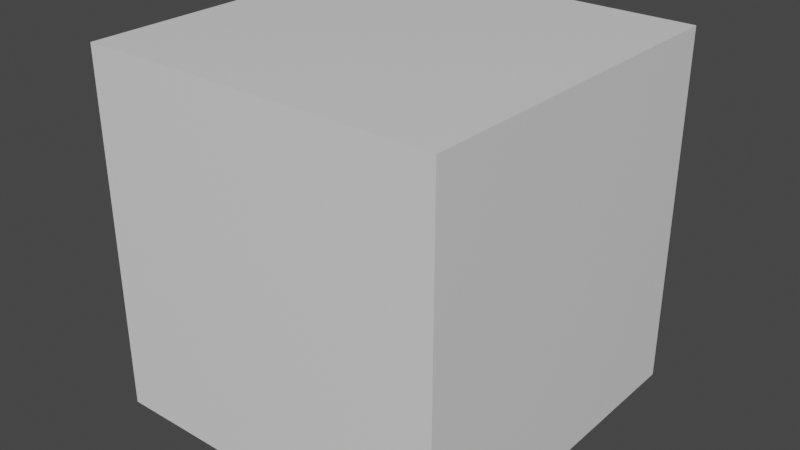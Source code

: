 # Source: Obstacle2.blend  (saved by Blender 2.90.8; exported with 4.5.12 LTS)
import bpy
from mathutils import Matrix  # noqa: F401  (used for matrix-valued properties, if any)

bpy.ops.wm.read_factory_settings(use_empty=True)
scene = bpy.context.scene
scene.name = 'Scene'

# ---- collections
col_collection = bpy.data.collections.new('Collection'); scene.collection.children.link(col_collection)

# ---- materials (node trees are filled in below, after node groups)
mat_material = bpy.data.materials.new('Material')
mat_material.alpha_threshold = 0.0
mat_material.use_transparent_shadow = False
mat_material.line_color = (0.0, 0.0, 0.0, 1.0)

# ---- material node trees
mat_material.use_nodes = True; mat_material.node_tree.nodes.clear()
_N = mat_material.node_tree.nodes; _L = mat_material.node_tree.links
n0 = _N.new('ShaderNodeOutputMaterial'); n0.name = 'Material Output'; n0.location = (300, 300)
n1 = _N.new('ShaderNodeBsdfPrincipled'); n1.name = 'Principled BSDF'; n1.location = (10, 300)
n1.distribution = 'GGX'
n1.subsurface_method = 'BURLEY'
n1.inputs[2].default_value = 0.4
n1.inputs[3].default_value = 1.45
n1.inputs[27].default_value = (0.0, 0.0, 0.0, 1.0)
n1.inputs[28].default_value = 1.0
_L.new(n1.outputs[0], n0.inputs[0])
n0.is_active_output = True

# ---- world
world_world = bpy.data.worlds.new('World'); scene.world = world_world
world_world.use_nodes = True; world_world.node_tree.nodes.clear()
_N = world_world.node_tree.nodes; _L = world_world.node_tree.links
n0 = _N.new('ShaderNodeOutputWorld'); n0.name = 'World Output'; n0.location = (300, 300)
n1 = _N.new('ShaderNodeBackground'); n1.name = 'Background'; n1.location = (10, 300)
n1.inputs[0].default_value = (0.05088, 0.05088, 0.05088, 1.0)
_L.new(n1.outputs[0], n0.inputs[0])
n0.is_active_output = True
world_world.color = (0.05088, 0.05088, 0.05088)
world_world.use_sun_shadow = False
world_world.sun_shadow_jitter_overblur = 0.0

# ---- meshes
me_cube = bpy.data.meshes.new('Cube')
me_cube.from_pydata([(0.4, 0.4, 0.5), (0.5, 0.5, -0.5), (0.4, -0.4, 0.5), (0.5, -0.5, -0.5), (-0.4, 0.4, 0.5), (-0.5, 0.5, -0.5), (-0.4, -0.4, 0.5), (-0.5, -0.5, -0.5), (0.5, 0.5, 0.4), (0.5, 0.5, 0.3), (0.5, 0.5, 0.2), (0.5, 0.5, 0.1), (0.5, 0.5, 0.0), (0.5, 0.5, -0.1), (0.5, 0.5, -0.2), (0.5, 0.5, -0.3), (0.5, 0.5, -0.4), (-0.5, -0.5, -0.4), (-0.5, -0.5, -0.3), (-0.5, -0.5, -0.2), (-0.5, -0.5, -0.1), (-0.5, -0.5, 0.0), (-0.5, -0.5, 0.1), (-0.5, -0.5, 0.2), (-0.5, -0.5, 0.3), (-0.5, -0.5, 0.4), (0.5, -0.5, 0.4), (0.5, -0.5, 0.3), (0.5, -0.5, 0.2), (0.5, -0.5, 0.1), (0.5, -0.5, 0.0), (0.5, -0.5, -0.1), (0.5, -0.5, -0.2), (0.5, -0.5, -0.3), (0.5, -0.5, -0.4), (-0.5, 0.5, 0.4), (-0.5, 0.5, 0.3), (-0.5, 0.5, 0.2), (-0.5, 0.5, 0.1), (-0.5, 0.5, 0.0), (-0.5, 0.5, -0.1), (-0.5, 0.5, -0.2), (-0.5, 0.5, -0.3), (-0.5, 0.5, -0.4), (0.5, 0.5, -0.4333), (0.5, 0.5, -0.4667), (-0.5, -0.5, 0.4333), (-0.5, -0.5, 0.4667), (0.5, -0.5, -0.4333), (0.5, -0.5, -0.4667), (-0.5, 0.5, -0.4333), (-0.5, 0.5, -0.4667), (0.5, 0.5, 0.4667), (0.5, 0.5, 0.4333), (0.5, 0.5, 0.3667), (0.5, 0.5, 0.3333), (0.5, 0.5, 0.2667), (0.5, 0.5, 0.2333), (0.5, 0.5, 0.1667), (0.5, 0.5, 0.1333), (0.5, 0.5, 0.06667), (0.5, 0.5, 0.03333), (0.5, 0.5, -0.03333), (0.5, 0.5, -0.06667), (0.5, 0.5, -0.1333), (0.5, 0.5, -0.1667), (0.5, 0.5, -0.2333), (0.5, 0.5, -0.2667), (0.5, 0.5, -0.3333), (0.5, 0.5, -0.3667), (-0.5, -0.5, -0.4667), (-0.5, -0.5, -0.4333), (-0.5, -0.5, -0.3667), (-0.5, -0.5, -0.3333), (-0.5, -0.5, -0.2667), (-0.5, -0.5, -0.2333), (-0.5, -0.5, -0.1667), (-0.5, -0.5, -0.1333), (-0.5, -0.5, -0.06667), (-0.5, -0.5, -0.03333), (-0.5, -0.5, 0.03333), (-0.5, -0.5, 0.06667), (-0.5, -0.5, 0.1333), (-0.5, -0.5, 0.1667), (-0.5, -0.5, 0.2333), (-0.5, -0.5, 0.2667), (-0.5, -0.5, 0.3333), (-0.5, -0.5, 0.3667), (0.5, -0.5, 0.4667), (0.5, -0.5, 0.4333), (0.5, -0.5, 0.3667), (0.5, -0.5, 0.3333), (0.5, -0.5, 0.2667), (0.5, -0.5, 0.2333), (0.5, -0.5, 0.1667), (0.5, -0.5, 0.1333), (0.5, -0.5, 0.06667), (0.5, -0.5, 0.03333), (0.5, -0.5, -0.03333), (0.5, -0.5, -0.06667), (0.5, -0.5, -0.1333), (0.5, -0.5, -0.1667), (0.5, -0.5, -0.2333), (0.5, -0.5, -0.2667), (0.5, -0.5, -0.3333), (0.5, -0.5, -0.3667), (-0.5, 0.5, 0.4667), (-0.5, 0.5, 0.4333), (-0.5, 0.5, 0.3667), (-0.5, 0.5, 0.3333), (-0.5, 0.5, 0.2667), (-0.5, 0.5, 0.2333), (-0.5, 0.5, 0.1667), (-0.5, 0.5, 0.1333), (-0.5, 0.5, 0.06667), (-0.5, 0.5, 0.03333), (-0.5, 0.5, -0.03333), (-0.5, 0.5, -0.06667), (-0.5, 0.5, -0.1333), (-0.5, 0.5, -0.1667), (-0.5, 0.5, -0.2333), (-0.5, 0.5, -0.2667), (-0.5, 0.5, -0.3333), (-0.5, 0.5, -0.3667), (0.5, -0.5, 0.5), (-0.5, -0.5, 0.5), (0.5, 0.5, 0.5), (-0.5, 0.5, 0.5)], [], [(0, 4, 6, 2), (88, 124, 125, 47), (47, 125, 127, 106), (5, 1, 3, 7), (52, 126, 124, 88), (106, 127, 126, 52), (50, 43, 16, 44), (122, 42, 15, 68), (120, 41, 14, 66), (118, 40, 13, 64), (116, 39, 12, 62), (114, 38, 11, 60), (112, 37, 10, 58), (110, 36, 9, 56), (108, 35, 8, 54), (44, 16, 34, 48), (68, 15, 33, 104), (66, 14, 32, 102), (64, 13, 31, 100), (62, 12, 30, 98), (60, 11, 29, 96), (58, 10, 28, 94), (56, 9, 27, 92), (54, 8, 26, 90), (71, 17, 43, 50), (73, 18, 42, 122), (75, 19, 41, 120), (77, 20, 40, 118), (79, 21, 39, 116), (81, 22, 38, 114), (83, 23, 37, 112), (85, 24, 36, 110), (87, 25, 35, 108), (48, 34, 17, 71), (104, 33, 18, 73), (102, 32, 19, 75), (100, 31, 20, 77), (98, 30, 21, 79), (96, 29, 22, 81), (94, 28, 23, 83), (92, 27, 24, 85), (90, 26, 25, 87), (27, 91, 86, 24), (91, 90, 87, 86), (28, 93, 84, 23), (93, 92, 85, 84), (29, 95, 82, 22), (95, 94, 83, 82), (30, 97, 80, 21), (97, 96, 81, 80), (31, 99, 78, 20), (99, 98, 79, 78), (32, 101, 76, 19), (101, 100, 77, 76), (33, 103, 74, 18), (103, 102, 75, 74), (34, 105, 72, 17), (105, 104, 73, 72), (3, 49, 70, 7), (49, 48, 71, 70), (24, 86, 109, 36), (86, 87, 108, 109), (23, 84, 111, 37), (84, 85, 110, 111), (22, 82, 113, 38), (82, 83, 112, 113), (21, 80, 115, 39), (80, 81, 114, 115), (20, 78, 117, 40), (78, 79, 116, 117), (19, 76, 119, 41), (76, 77, 118, 119), (18, 74, 121, 42), (74, 75, 120, 121), (17, 72, 123, 43), (72, 73, 122, 123), (7, 70, 51, 5), (70, 71, 50, 51), (9, 55, 91, 27), (55, 54, 90, 91), (10, 57, 93, 28), (57, 56, 92, 93), (11, 59, 95, 29), (59, 58, 94, 95), (12, 61, 97, 30), (61, 60, 96, 97), (13, 63, 99, 31), (63, 62, 98, 99), (14, 65, 101, 32), (65, 64, 100, 101), (15, 67, 103, 33), (67, 66, 102, 103), (16, 69, 105, 34), (69, 68, 104, 105), (1, 45, 49, 3), (45, 44, 48, 49), (36, 109, 55, 9), (109, 108, 54, 55), (37, 111, 57, 10), (111, 110, 56, 57), (38, 113, 59, 11), (113, 112, 58, 59), (39, 115, 61, 12), (115, 114, 60, 61), (40, 117, 63, 13), (117, 116, 62, 63), (41, 119, 65, 14), (119, 118, 64, 65), (42, 121, 67, 15), (121, 120, 66, 67), (43, 123, 69, 16), (123, 122, 68, 69), (5, 51, 45, 1), (51, 50, 44, 45), (35, 107, 53, 8), (107, 106, 52, 53), (8, 53, 89, 26), (53, 52, 88, 89), (25, 46, 107, 35), (46, 47, 106, 107), (26, 89, 46, 25), (89, 88, 47, 46), (2, 6, 125, 124), (0, 2, 124, 126), (6, 4, 127, 125), (4, 0, 126, 127)])
_uv = me_cube.uv_layers.new(name='UVMap')
_uv.uv.foreach_set('vector', [0.9, 0.9, 0.1, 0.9, 0.1, 0.1, 0.9, 0.1, 1.0, 0.9667, 1.0, 1.0, 0.0, 1.0, 0.0, 0.9667, 0.0, 0.9667, 0.0, 1.0, 1.0, 1.0, 1.0, 0.9667, 0.0, 1.0, 1.0, 1.0, 1.0, 0.0, 0.0, 0.0, 1.0, 0.9667, 1.0, 1.0, 0.0, 1.0, 0.0, 0.9667, 0.0, 0.9667, 0.0, 1.0, 1.0, 1.0, 1.0, 0.9667, 0.0, 0.06667, 0.0, 0.1, 1.0, 0.1, 1.0, 0.06667, 0.0, 0.1667, 0.0, 0.2, 1.0, 0.2, 1.0, 0.1667, 0.0, 0.2667, 0.0, 0.3, 1.0, 0.3, 1.0, 0.2667, 0.0, 0.3667, 0.0, 0.4, 1.0, 0.4, 1.0, 0.3667, 0.0, 0.4667, 0.0, 0.5, 1.0, 0.5, 1.0, 0.4667, 0.0, 0.5667, 0.0, 0.6, 1.0, 0.6, 1.0, 0.5667, 0.0, 0.6667, 0.0, 0.7, 1.0, 0.7, 1.0, 0.6667, 0.0, 0.7667, 0.0, 0.8, 1.0, 0.8, 1.0, 0.7667, 0.0, 0.8667, 0.0, 0.9, 1.0, 0.9, 1.0, 0.8667, 1.0, 0.06667, 1.0, 0.1, 0.0, 0.1, 0.0, 0.06667, 1.0, 0.1667, 1.0, 0.2, 0.0, 0.2, 0.0, 0.1667, 1.0, 0.2667, 1.0, 0.3, 0.0, 0.3, 0.0, 0.2667, 1.0, 0.3667, 1.0, 0.4, 0.0, 0.4, 0.0, 0.3667, 1.0, 0.4667, 1.0, 0.5, 0.0, 0.5, 0.0, 0.4667, 1.0, 0.5667, 1.0, 0.6, 0.0, 0.6, 0.0, 0.5667, 1.0, 0.6667, 1.0, 0.7, 0.0, 0.7, 0.0, 0.6667, 1.0, 0.7667, 1.0, 0.8, 0.0, 0.8, 0.0, 0.7667, 1.0, 0.8667, 1.0, 0.9, 0.0, 0.9, 0.0, 0.8667, 0.0, 0.06667, 0.0, 0.1, 1.0, 0.1, 1.0, 0.06667, 0.0, 0.1667, 0.0, 0.2, 1.0, 0.2, 1.0, 0.1667, 0.0, 0.2667, 0.0, 0.3, 1.0, 0.3, 1.0, 0.2667, 0.0, 0.3667, 0.0, 0.4, 1.0, 0.4, 1.0, 0.3667, 0.0, 0.4667, 0.0, 0.5, 1.0, 0.5, 1.0, 0.4667, 0.0, 0.5667, 0.0, 0.6, 1.0, 0.6, 1.0, 0.5667, 0.0, 0.6667, 0.0, 0.7, 1.0, 0.7, 1.0, 0.6667, 0.0, 0.7667, 0.0, 0.8, 1.0, 0.8, 1.0, 0.7667, 0.0, 0.8667, 0.0, 0.9, 1.0, 0.9, 1.0, 0.8667, 1.0, 0.06667, 1.0, 0.1, 0.0, 0.1, 0.0, 0.06667, 1.0, 0.1667, 1.0, 0.2, 0.0, 0.2, 0.0, 0.1667, 1.0, 0.2667, 1.0, 0.3, 0.0, 0.3, 0.0, 0.2667, 1.0, 0.3667, 1.0, 0.4, 0.0, 0.4, 0.0, 0.3667, 1.0, 0.4667, 1.0, 0.5, 0.0, 0.5, 0.0, 0.4667, 1.0, 0.5667, 1.0, 0.6, 0.0, 0.6, 0.0, 0.5667, 1.0, 0.6667, 1.0, 0.7, 0.0, 0.7, 0.0, 0.6667, 1.0, 0.7667, 1.0, 0.8, 0.0, 0.8, 0.0, 0.7667, 1.0, 0.8667, 1.0, 0.9, 0.0, 0.9, 0.0, 0.8667, 1.0, 0.8, 1.0, 0.8333, 0.0, 0.8333, 0.0, 0.8, 1.0, 0.8333, 1.0, 0.8667, 0.0, 0.8667, 0.0, 0.8333, 1.0, 0.7, 1.0, 0.7333, 0.0, 0.7333, 0.0, 0.7, 1.0, 0.7333, 1.0, 0.7667, 0.0, 0.7667, 0.0, 0.7333, 1.0, 0.6, 1.0, 0.6333, 0.0, 0.6333, 0.0, 0.6, 1.0, 0.6333, 1.0, 0.6667, 0.0, 0.6667, 0.0, 0.6333, 1.0, 0.5, 1.0, 0.5333, 0.0, 0.5333, 0.0, 0.5, 1.0, 0.5333, 1.0, 0.5667, 0.0, 0.5667, 0.0, 0.5333, 1.0, 0.4, 1.0, 0.4333, 0.0, 0.4333, 0.0, 0.4, 1.0, 0.4333, 1.0, 0.4667, 0.0, 0.4667, 0.0, 0.4333, 1.0, 0.3, 1.0, 0.3333, 0.0, 0.3333, 0.0, 0.3, 1.0, 0.3333, 1.0, 0.3667, 0.0, 0.3667, 0.0, 0.3333, 1.0, 0.2, 1.0, 0.2333, 0.0, 0.2333, 0.0, 0.2, 1.0, 0.2333, 1.0, 0.2667, 0.0, 0.2667, 0.0, 0.2333, 1.0, 0.1, 1.0, 0.1333, 0.0, 0.1333, 0.0, 0.1, 1.0, 0.1333, 1.0, 0.1667, 0.0, 0.1667, 0.0, 0.1333, 1.0, 0.0, 1.0, 0.03333, 0.0, 0.03333, 0.0, 0.0, 1.0, 0.03333, 1.0, 0.06667, 0.0, 0.06667, 0.0, 0.03333, 0.0, 0.8, 0.0, 0.8333, 1.0, 0.8333, 1.0, 0.8, 0.0, 0.8333, 0.0, 0.8667, 1.0, 0.8667, 1.0, 0.8333, 0.0, 0.7, 0.0, 0.7333, 1.0, 0.7333, 1.0, 0.7, 0.0, 0.7333, 0.0, 0.7667, 1.0, 0.7667, 1.0, 0.7333, 0.0, 0.6, 0.0, 0.6333, 1.0, 0.6333, 1.0, 0.6, 0.0, 0.6333, 0.0, 0.6667, 1.0, 0.6667, 1.0, 0.6333, 0.0, 0.5, 0.0, 0.5333, 1.0, 0.5333, 1.0, 0.5, 0.0, 0.5333, 0.0, 0.5667, 1.0, 0.5667, 1.0, 0.5333, 0.0, 0.4, 0.0, 0.4333, 1.0, 0.4333, 1.0, 0.4, 0.0, 0.4333, 0.0, 0.4667, 1.0, 0.4667, 1.0, 0.4333, 0.0, 0.3, 0.0, 0.3333, 1.0, 0.3333, 1.0, 0.3, 0.0, 0.3333, 0.0, 0.3667, 1.0, 0.3667, 1.0, 0.3333, 0.0, 0.2, 0.0, 0.2333, 1.0, 0.2333, 1.0, 0.2, 0.0, 0.2333, 0.0, 0.2667, 1.0, 0.2667, 1.0, 0.2333, 0.0, 0.1, 0.0, 0.1333, 1.0, 0.1333, 1.0, 0.1, 0.0, 0.1333, 0.0, 0.1667, 1.0, 0.1667, 1.0, 0.1333, 0.0, 0.0, 0.0, 0.03333, 1.0, 0.03333, 1.0, 0.0, 0.0, 0.03333, 0.0, 0.06667, 1.0, 0.06667, 1.0, 0.03333, 1.0, 0.8, 1.0, 0.8333, 0.0, 0.8333, 0.0, 0.8, 1.0, 0.8333, 1.0, 0.8667, 0.0, 0.8667, 0.0, 0.8333, 1.0, 0.7, 1.0, 0.7333, 0.0, 0.7333, 0.0, 0.7, 1.0, 0.7333, 1.0, 0.7667, 0.0, 0.7667, 0.0, 0.7333, 1.0, 0.6, 1.0, 0.6333, 0.0, 0.6333, 0.0, 0.6, 1.0, 0.6333, 1.0, 0.6667, 0.0, 0.6667, 0.0, 0.6333, 1.0, 0.5, 1.0, 0.5333, 0.0, 0.5333, 0.0, 0.5, 1.0, 0.5333, 1.0, 0.5667, 0.0, 0.5667, 0.0, 0.5333, 1.0, 0.4, 1.0, 0.4333, 0.0, 0.4333, 0.0, 0.4, 1.0, 0.4333, 1.0, 0.4667, 0.0, 0.4667, 0.0, 0.4333, 1.0, 0.3, 1.0, 0.3333, 0.0, 0.3333, 0.0, 0.3, 1.0, 0.3333, 1.0, 0.3667, 0.0, 0.3667, 0.0, 0.3333, 1.0, 0.2, 1.0, 0.2333, 0.0, 0.2333, 0.0, 0.2, 1.0, 0.2333, 1.0, 0.2667, 0.0, 0.2667, 0.0, 0.2333, 1.0, 0.1, 1.0, 0.1333, 0.0, 0.1333, 0.0, 0.1, 1.0, 0.1333, 1.0, 0.1667, 0.0, 0.1667, 0.0, 0.1333, 1.0, 0.0, 1.0, 0.03333, 0.0, 0.03333, 0.0, 0.0, 1.0, 0.03333, 1.0, 0.06667, 0.0, 0.06667, 0.0, 0.03333, 0.0, 0.8, 0.0, 0.8333, 1.0, 0.8333, 1.0, 0.8, 0.0, 0.8333, 0.0, 0.8667, 1.0, 0.8667, 1.0, 0.8333, 0.0, 0.7, 0.0, 0.7333, 1.0, 0.7333, 1.0, 0.7, 0.0, 0.7333, 0.0, 0.7667, 1.0, 0.7667, 1.0, 0.7333, 0.0, 0.6, 0.0, 0.6333, 1.0, 0.6333, 1.0, 0.6, 0.0, 0.6333, 0.0, 0.6667, 1.0, 0.6667, 1.0, 0.6333, 0.0, 0.5, 0.0, 0.5333, 1.0, 0.5333, 1.0, 0.5, 0.0, 0.5333, 0.0, 0.5667, 1.0, 0.5667, 1.0, 0.5333, 0.0, 0.4, 0.0, 0.4333, 1.0, 0.4333, 1.0, 0.4, 0.0, 0.4333, 0.0, 0.4667, 1.0, 0.4667, 1.0, 0.4333, 0.0, 0.3, 0.0, 0.3333, 1.0, 0.3333, 1.0, 0.3, 0.0, 0.3333, 0.0, 0.3667, 1.0, 0.3667, 1.0, 0.3333, 0.0, 0.2, 0.0, 0.2333, 1.0, 0.2333, 1.0, 0.2, 0.0, 0.2333, 0.0, 0.2667, 1.0, 0.2667, 1.0, 0.2333, 0.0, 0.1, 0.0, 0.1333, 1.0, 0.1333, 1.0, 0.1, 0.0, 0.1333, 0.0, 0.1667, 1.0, 0.1667, 1.0, 0.1333, 0.0, 0.0, 0.0, 0.03333, 1.0, 0.03333, 1.0, 0.0, 0.0, 0.03333, 0.0, 0.06667, 1.0, 0.06667, 1.0, 0.03333, 0.0, 0.9, 0.0, 0.9333, 1.0, 0.9333, 1.0, 0.9, 0.0, 0.9333, 0.0, 0.9667, 1.0, 0.9667, 1.0, 0.9333, 1.0, 0.9, 1.0, 0.9333, 0.0, 0.9333, 0.0, 0.9, 1.0, 0.9333, 1.0, 0.9667, 0.0, 0.9667, 0.0, 0.9333, 0.0, 0.9, 0.0, 0.9333, 1.0, 0.9333, 1.0, 0.9, 0.0, 0.9333, 0.0, 0.9667, 1.0, 0.9667, 1.0, 0.9333, 1.0, 0.9, 1.0, 0.9333, 0.0, 0.9333, 0.0, 0.9, 1.0, 0.9333, 1.0, 0.9667, 0.0, 0.9667, 0.0, 0.9333, 0.9, 0.1, 0.1, 0.1, 0.0, 0.0, 1.0, 0.0, 0.9, 0.9, 0.9, 0.1, 1.0, 0.0, 1.0, 1.0, 0.1, 0.1, 0.1, 0.9, 0.0, 1.0, 0.0, 0.0, 0.1, 0.9, 0.9, 0.9, 1.0, 1.0, 0.0, 1.0])
me_cube.materials.append(mat_material)
me_cube.use_remesh_preserve_volume = False
me_cube.use_remesh_preserve_attributes = False
me_cube.use_mirror_vertex_groups = False
me_cube.update()
arm_armature = bpy.data.armatures.new('Armature')  # bones are not reproduced

# ---- objects
ob_cube = bpy.data.objects.new('Cube', me_cube)
ob_armature = bpy.data.objects.new('Armature', arm_armature)

# ---- transforms, parenting, visibility, modifiers, constraints
ob_cube.parent = ob_armature
ob_cube.matrix_parent_inverse = Matrix(((1.0, -0.0, 0.0, -0.0), (-0.0, 1.0, -0.0, 0.0), (0.0, -0.0, 1.0, 0.45), (-0.0, 0.0, -0.0, 1.0)))
ob_cube.location = (0.0, 0.0, 0.0)
ob_cube.lock_rotations_4d = False
ob_cube.empty_display_type = 'ARROWS'
ob_cube.lineart.crease_threshold = 0.0
_vg = ob_cube.vertex_groups.new(name='Bone')
for _i, _w in zip([1, 3, 5, 7, 10, 11, 12, 13, 14, 15, 16, 17, 18, 19, 20, 21, 22, 23, 28, 29, 30, 31, 32, 33, 34, 37, 38, 39, 40, 41, 42, 43, 44, 45, 48, 49, 50, 51, 56, 57, 58, 59, 60, 61, 62, 63, 64, 65, 66, 67, 68, 69, 70, 71, 72, 73, 74, 75, 76, 77, 78, 79, 80, 81, 82, 83, 84, 85, 92, 93, 94, 95, 96, 97, 98, 99, 100, 101, 102, 103, 104, 105, 110, 111, 112, 113, 114, 115, 116, 117, 118, 119, 120, 121, 122, 123], [0.1327, 0.1368, 0.1368, 0.1327, 0.0124, 0.03088, 0.05291, 0.06961, 0.09186, 0.1214, 0.1607, 0.1607, 0.1214, 0.09186, 0.06961, 0.05291, 0.03088, 0.0124, 0.01279, 0.03168, 0.05356, 0.07059, 0.09329, 0.1235, 0.1636, 0.01279, 0.03168, 0.05356, 0.07059, 0.09329, 0.1235, 0.1636, 0.1514, 0.142, 0.1547, 0.1458, 0.1547, 0.1458, 0.004134, 0.008268, 0.01856, 0.02472, 0.03823, 0.04557, 0.05848, 0.06404, 0.07702, 0.08444, 0.1017, 0.1116, 0.1345, 0.1476, 0.142, 0.1514, 0.1476, 0.1345, 0.1116, 0.1017, 0.08444, 0.07702, 0.06404, 0.05848, 0.04557, 0.03823, 0.02472, 0.01856, 0.008268, 0.004134, 0.004262, 0.008525, 0.01908, 0.02538, 0.03897, 0.04627, 0.05924, 0.06491, 0.07815, 0.08572, 0.1034, 0.1134, 0.1369, 0.1502, 0.004262, 0.008525, 0.01908, 0.02538, 0.03897, 0.04627, 0.05924, 0.06491, 0.07815, 0.08572, 0.1034, 0.1134, 0.1369, 0.1502]): _vg.add([_i], _w, 'REPLACE')
_vg = ob_cube.vertex_groups.new(name='Bone.001')
for _i, _w in zip([0, 1, 2, 3, 4, 5, 6, 7, 8, 9, 10, 11, 12, 13, 14, 15, 16, 17, 18, 19, 20, 21, 22, 23, 24, 25, 26, 27, 28, 29, 30, 31, 32, 33, 34, 35, 36, 37, 38, 39, 40, 41, 42, 43, 44, 45, 46, 47, 48, 49, 50, 51, 52, 53, 54, 55, 56, 57, 58, 59, 60, 61, 62, 63, 64, 65, 66, 67, 68, 69, 70, 71, 72, 73, 74, 75, 76, 77, 78, 79, 80, 81, 82, 83, 84, 85, 86, 87, 88, 89, 90, 91, 92, 93, 94, 95, 96, 97, 98, 99, 100, 101, 102, 103, 104, 105, 106, 107, 108, 109, 110, 111, 112, 113, 114, 115, 116, 117, 118, 119, 120, 121, 122, 123, 124, 125, 126, 127], [0.0554, 0.562, 0.05395, 0.5482, 0.05395, 0.5482, 0.0554, 0.562, 0.06669, 0.08303, 0.106, 0.1376, 0.1802, 0.2373, 0.3135, 0.4149, 0.4695, 0.4695, 0.4149, 0.3135, 0.2373, 0.1802, 0.1376, 0.106, 0.08303, 0.06669, 0.06489, 0.08132, 0.1042, 0.1354, 0.1775, 0.2336, 0.3085, 0.4079, 0.4597, 0.06489, 0.08132, 0.1042, 0.1354, 0.1775, 0.2336, 0.3085, 0.4079, 0.4597, 0.5003, 0.5311, 0.06304, 0.05938, 0.4892, 0.5187, 0.4892, 0.5187, 0.05938, 0.06304, 0.07214, 0.07758, 0.0907, 0.09837, 0.1166, 0.1271, 0.1518, 0.166, 0.1992, 0.2183, 0.2627, 0.2881, 0.3473, 0.3811, 0.4331, 0.4513, 0.5311, 0.5003, 0.4513, 0.4331, 0.3811, 0.3473, 0.2881, 0.2627, 0.2183, 0.1992, 0.166, 0.1518, 0.1271, 0.1166, 0.09837, 0.0907, 0.07758, 0.07214, 0.05738, 0.06113, 0.07037, 0.07584, 0.08896, 0.09659, 0.1146, 0.125, 0.1495, 0.1635, 0.1962, 0.2149, 0.2586, 0.2835, 0.3416, 0.3747, 0.4252, 0.4425, 0.05738, 0.06113, 0.07037, 0.07584, 0.08896, 0.09659, 0.1146, 0.125, 0.1495, 0.1635, 0.1962, 0.2149, 0.2586, 0.2835, 0.3416, 0.3747, 0.4252, 0.4425, 0.05362, 0.05573, 0.05573, 0.05362]): _vg.add([_i], _w, 'REPLACE')
_vg = ob_cube.vertex_groups.new(name='Bone.002')
for _i, _w in zip([0, 1, 2, 3, 4, 5, 6, 7, 8, 9, 10, 11, 12, 13, 14, 15, 16, 17, 18, 19, 20, 21, 22, 23, 24, 25, 26, 27, 28, 29, 30, 31, 32, 33, 34, 35, 36, 37, 38, 39, 40, 41, 42, 43, 44, 45, 46, 47, 48, 49, 50, 51, 52, 53, 54, 55, 56, 57, 58, 59, 60, 61, 62, 63, 64, 65, 66, 67, 68, 69, 70, 71, 72, 73, 74, 75, 76, 77, 78, 79, 80, 81, 82, 83, 84, 85, 86, 87, 88, 89, 90, 91, 92, 93, 94, 95, 96, 97, 98, 99, 100, 101, 102, 103, 104, 105, 106, 107, 108, 109, 110, 111, 112, 113, 114, 115, 116, 117, 118, 119, 120, 121, 122, 123, 124, 125, 126, 127], [0.002514, 0.07576, 0.00152, 0.0781, 0.00152, 0.0781, 0.002514, 0.07576, 0.01306, 0.02844, 0.05005, 0.0649, 0.08494, 0.1118, 0.1476, 0.1151, 0.09175, 0.09175, 0.1151, 0.1476, 0.1118, 0.08494, 0.0649, 0.05005, 0.02844, 0.01306, 0.01213, 0.02793, 0.04996, 0.065, 0.08522, 0.1123, 0.1483, 0.1162, 0.09339, 0.01213, 0.02793, 0.04996, 0.065, 0.08522, 0.1123, 0.1483, 0.1162, 0.09339, 0.08642, 0.08109, 0.009619, 0.006181, 0.0883, 0.0832, 0.0883, 0.0832, 0.006181, 0.009619, 0.01818, 0.02331, 0.03564, 0.04285, 0.055, 0.05995, 0.07158, 0.07826, 0.09389, 0.1028, 0.1237, 0.1356, 0.1367, 0.1259, 0.1073, 0.09952, 0.08109, 0.08642, 0.09952, 0.1073, 0.1259, 0.1367, 0.1356, 0.1237, 0.1028, 0.09389, 0.07826, 0.07158, 0.05995, 0.055, 0.04285, 0.03564, 0.02331, 0.01818, 0.004905, 0.008519, 0.0174, 0.02267, 0.03528, 0.04262, 0.05498, 0.05999, 0.07174, 0.07848, 0.09424, 0.1033, 0.1243, 0.1363, 0.1376, 0.1269, 0.1086, 0.101, 0.004905, 0.008519, 0.0174, 0.02267, 0.03528, 0.04262, 0.05498, 0.05999, 0.07174, 0.07848, 0.09424, 0.1033, 0.1243, 0.1363, 0.1376, 0.1269, 0.1086, 0.101, 0.001291, 0.002743, 0.002743, 0.001291]): _vg.add([_i], _w, 'REPLACE')
_vg = ob_cube.vertex_groups.new(name='Bone.003')
for _i, _w in zip([0, 1, 2, 3, 4, 5, 6, 7, 8, 9, 10, 11, 12, 13, 14, 15, 16, 17, 18, 19, 20, 21, 22, 23, 24, 25, 26, 27, 28, 29, 30, 31, 32, 33, 34, 35, 36, 37, 38, 39, 40, 41, 42, 43, 44, 45, 46, 47, 48, 49, 50, 51, 52, 53, 54, 55, 56, 57, 58, 59, 60, 61, 62, 63, 64, 65, 66, 67, 68, 69, 70, 71, 72, 73, 74, 75, 76, 77, 78, 79, 80, 81, 82, 83, 84, 85, 86, 87, 88, 89, 90, 91, 92, 93, 94, 95, 96, 97, 98, 99, 100, 101, 102, 103, 104, 105, 106, 107, 108, 109, 110, 111, 112, 113, 114, 115, 116, 117, 118, 119, 120, 121, 122, 123, 124, 125, 126, 127], [0.01822, 0.05737, 0.01687, 0.05913, 0.01687, 0.05913, 0.01822, 0.05737, 0.03194, 0.05097, 0.06505, 0.08436, 0.1104, 0.1453, 0.1118, 0.08714, 0.06949, 0.06949, 0.08714, 0.1118, 0.1453, 0.1104, 0.08436, 0.06505, 0.05097, 0.03194, 0.03062, 0.05056, 0.06484, 0.08432, 0.1105, 0.1456, 0.1123, 0.08797, 0.07071, 0.03062, 0.05056, 0.06484, 0.08432, 0.1105, 0.1456, 0.1123, 0.08797, 0.07071, 0.06545, 0.06141, 0.02747, 0.023, 0.06685, 0.06299, 0.06685, 0.06299, 0.023, 0.02747, 0.03828, 0.04462, 0.05566, 0.06036, 0.07149, 0.07792, 0.09304, 0.1017, 0.122, 0.1337, 0.1341, 0.1229, 0.1036, 0.09535, 0.08126, 0.07537, 0.06141, 0.06545, 0.07537, 0.08126, 0.09535, 0.1036, 0.1229, 0.1341, 0.1337, 0.122, 0.1017, 0.09304, 0.07792, 0.07149, 0.06036, 0.05566, 0.04462, 0.03828, 0.02125, 0.02594, 0.03727, 0.04391, 0.05532, 0.06008, 0.07134, 0.07783, 0.09306, 0.1018, 0.1222, 0.1339, 0.1345, 0.1234, 0.1042, 0.09608, 0.08222, 0.07646, 0.02125, 0.02594, 0.03727, 0.04391, 0.05532, 0.06008, 0.07134, 0.07783, 0.09306, 0.1018, 0.1222, 0.1339, 0.1345, 0.1234, 0.1042, 0.09608, 0.08222, 0.07646, 0.01656, 0.01853, 0.01853, 0.01656]): _vg.add([_i], _w, 'REPLACE')
_vg = ob_cube.vertex_groups.new(name='Bone.004')
for _i, _w in zip([0, 1, 2, 3, 4, 5, 6, 7, 8, 9, 10, 11, 12, 13, 14, 15, 16, 17, 18, 19, 20, 21, 22, 23, 24, 25, 26, 27, 28, 29, 30, 31, 32, 33, 34, 35, 36, 37, 38, 39, 40, 41, 42, 43, 44, 45, 46, 47, 48, 49, 50, 51, 52, 53, 54, 55, 56, 57, 58, 59, 60, 61, 62, 63, 64, 65, 66, 67, 68, 69, 70, 71, 72, 73, 74, 75, 76, 77, 78, 79, 80, 81, 82, 83, 84, 85, 86, 87, 88, 89, 90, 91, 92, 93, 94, 95, 96, 97, 98, 99, 100, 101, 102, 103, 104, 105, 106, 107, 108, 109, 110, 111, 112, 113, 114, 115, 116, 117, 118, 119, 120, 121, 122, 123, 124, 125, 126, 127], [0.03939, 0.03716, 0.03758, 0.0398, 0.03758, 0.0398, 0.03939, 0.03716, 0.05369, 0.0668, 0.08526, 0.1106, 0.1447, 0.1104, 0.0849, 0.0662, 0.05279, 0.05279, 0.0662, 0.0849, 0.1104, 0.1447, 0.1106, 0.08526, 0.0668, 0.05369, 0.05279, 0.0662, 0.0849, 0.1104, 0.1447, 0.1106, 0.08526, 0.0668, 0.05369, 0.05279, 0.0662, 0.0849, 0.1104, 0.1447, 0.1106, 0.08526, 0.0668, 0.05369, 0.04758, 0.04237, 0.04906, 0.04443, 0.04906, 0.04443, 0.04906, 0.04443, 0.04443, 0.04906, 0.05806, 0.06243, 0.07295, 0.07911, 0.0937, 0.1021, 0.122, 0.1333, 0.1333, 0.1218, 0.1019, 0.0934, 0.07867, 0.07243, 0.06173, 0.05726, 0.04237, 0.04758, 0.05726, 0.06173, 0.07243, 0.07867, 0.0934, 0.1019, 0.1218, 0.1333, 0.1333, 0.122, 0.1021, 0.0937, 0.07911, 0.07295, 0.06243, 0.05806, 0.04237, 0.04758, 0.05726, 0.06173, 0.07243, 0.07867, 0.0934, 0.1019, 0.1218, 0.1333, 0.1333, 0.122, 0.1021, 0.0937, 0.07911, 0.07295, 0.06243, 0.05806, 0.04237, 0.04758, 0.05726, 0.06173, 0.07243, 0.07867, 0.0934, 0.1019, 0.1218, 0.1333, 0.1333, 0.122, 0.1021, 0.0937, 0.07911, 0.07295, 0.06243, 0.05806, 0.03716, 0.0398, 0.0398, 0.03716]): _vg.add([_i], _w, 'REPLACE')
_vg = ob_cube.vertex_groups.new(name='Bone.005')
for _i, _w in zip([0, 1, 2, 3, 4, 5, 6, 7, 8, 9, 10, 11, 12, 13, 14, 15, 16, 17, 18, 19, 20, 21, 22, 23, 24, 25, 26, 27, 28, 29, 30, 31, 32, 33, 34, 35, 36, 37, 38, 39, 40, 41, 42, 43, 44, 45, 46, 47, 48, 49, 50, 51, 52, 53, 54, 55, 56, 57, 58, 59, 60, 61, 62, 63, 64, 65, 66, 67, 68, 69, 70, 71, 72, 73, 74, 75, 76, 77, 78, 79, 80, 81, 82, 83, 84, 85, 86, 87, 88, 89, 90, 91, 92, 93, 94, 95, 96, 97, 98, 99, 100, 101, 102, 103, 104, 105, 106, 107, 108, 109, 110, 111, 112, 113, 114, 115, 116, 117, 118, 119, 120, 121, 122, 123, 124, 125, 126, 127], [0.05886, 0.01656, 0.05765, 0.01853, 0.05765, 0.01853, 0.05886, 0.01656, 0.07071, 0.08797, 0.1123, 0.1456, 0.1105, 0.08432, 0.06484, 0.05056, 0.03062, 0.03062, 0.05056, 0.06484, 0.08432, 0.1105, 0.1456, 0.1123, 0.08797, 0.07071, 0.06949, 0.08714, 0.1118, 0.1453, 0.1104, 0.08436, 0.06505, 0.05097, 0.03194, 0.06949, 0.08714, 0.1118, 0.1453, 0.1104, 0.08436, 0.06505, 0.05097, 0.03194, 0.02594, 0.02125, 0.06685, 0.06299, 0.02747, 0.023, 0.02747, 0.023, 0.06299, 0.06685, 0.07646, 0.08222, 0.09608, 0.1042, 0.1234, 0.1345, 0.1339, 0.1222, 0.1018, 0.09306, 0.07783, 0.07134, 0.06008, 0.05532, 0.04391, 0.03727, 0.02125, 0.02594, 0.03727, 0.04391, 0.05532, 0.06008, 0.07134, 0.07783, 0.09306, 0.1018, 0.1222, 0.1339, 0.1345, 0.1234, 0.1042, 0.09608, 0.08222, 0.07646, 0.06141, 0.06545, 0.07537, 0.08126, 0.09535, 0.1036, 0.1229, 0.1341, 0.1337, 0.122, 0.1017, 0.09304, 0.07792, 0.07149, 0.06036, 0.05566, 0.04462, 0.03828, 0.06141, 0.06545, 0.07537, 0.08126, 0.09535, 0.1036, 0.1229, 0.1341, 0.1337, 0.122, 0.1017, 0.09304, 0.07792, 0.07149, 0.06036, 0.05566, 0.04462, 0.03828, 0.05737, 0.05913, 0.05913, 0.05737]): _vg.add([_i], _w, 'REPLACE')
_vg = ob_cube.vertex_groups.new(name='Bone.006')
for _i, _w in zip([0, 1, 2, 3, 4, 5, 6, 7, 8, 9, 10, 11, 12, 13, 14, 15, 16, 17, 18, 19, 20, 21, 22, 23, 24, 25, 26, 27, 28, 29, 30, 31, 32, 33, 34, 35, 36, 37, 38, 39, 40, 41, 42, 43, 44, 45, 46, 47, 48, 49, 50, 51, 52, 53, 54, 55, 56, 57, 58, 59, 60, 61, 62, 63, 64, 65, 66, 67, 68, 69, 70, 71, 72, 73, 74, 75, 76, 77, 78, 79, 80, 81, 82, 83, 84, 85, 86, 87, 88, 89, 90, 91, 92, 93, 94, 95, 96, 97, 98, 99, 100, 101, 102, 103, 104, 105, 106, 107, 108, 109, 110, 111, 112, 113, 114, 115, 116, 117, 118, 119, 120, 121, 122, 123, 124, 125, 126, 127], [0.07773, 0.001291, 0.07613, 0.002743, 0.07613, 0.002743, 0.07773, 0.001291, 0.09339, 0.1162, 0.1483, 0.1123, 0.08522, 0.065, 0.04996, 0.02793, 0.01213, 0.01213, 0.02793, 0.04996, 0.065, 0.08522, 0.1123, 0.1483, 0.1162, 0.09339, 0.09175, 0.1151, 0.1476, 0.1118, 0.08494, 0.0649, 0.05005, 0.02844, 0.01306, 0.09175, 0.1151, 0.1476, 0.1118, 0.08494, 0.0649, 0.05005, 0.02844, 0.01306, 0.008519, 0.004905, 0.0883, 0.0832, 0.009619, 0.006181, 0.009619, 0.006181, 0.0832, 0.0883, 0.101, 0.1086, 0.1269, 0.1376, 0.1363, 0.1243, 0.1033, 0.09424, 0.07848, 0.07174, 0.05999, 0.05498, 0.04262, 0.03528, 0.02267, 0.0174, 0.004905, 0.008519, 0.0174, 0.02267, 0.03528, 0.04262, 0.05498, 0.05999, 0.07174, 0.07848, 0.09424, 0.1033, 0.1243, 0.1363, 0.1376, 0.1269, 0.1086, 0.101, 0.08109, 0.08642, 0.09952, 0.1073, 0.1259, 0.1367, 0.1356, 0.1237, 0.1028, 0.09389, 0.07826, 0.07158, 0.05995, 0.055, 0.04285, 0.03564, 0.02331, 0.01818, 0.08109, 0.08642, 0.09952, 0.1073, 0.1259, 0.1367, 0.1356, 0.1237, 0.1028, 0.09389, 0.07826, 0.07158, 0.05995, 0.055, 0.04285, 0.03564, 0.02331, 0.01818, 0.07576, 0.0781, 0.0781, 0.07576]): _vg.add([_i], _w, 'REPLACE')
_vg = ob_cube.vertex_groups.new(name='Bone.007')
for _i, _w in zip([0, 1, 2, 3, 4, 5, 6, 7, 8, 9, 10, 11, 12, 13, 14, 15, 16, 17, 18, 19, 20, 21, 22, 23, 24, 25, 26, 27, 28, 29, 30, 31, 32, 33, 34, 35, 36, 37, 38, 39, 40, 41, 42, 43, 44, 45, 46, 47, 48, 49, 50, 51, 52, 53, 54, 55, 56, 57, 58, 59, 60, 61, 62, 63, 64, 65, 66, 67, 68, 69, 70, 71, 72, 73, 74, 75, 76, 77, 78, 79, 80, 81, 82, 83, 84, 85, 86, 87, 88, 89, 90, 91, 92, 93, 94, 95, 96, 97, 98, 99, 100, 101, 102, 103, 104, 105, 106, 107, 108, 109, 110, 111, 112, 113, 114, 115, 116, 117, 118, 119, 120, 121, 122, 123, 124, 125, 126, 127], [0.5504, 0.05362, 0.5598, 0.05573, 0.5598, 0.05573, 0.5504, 0.05362, 0.4597, 0.4079, 0.3085, 0.2336, 0.1775, 0.1354, 0.1042, 0.08132, 0.06489, 0.06489, 0.08132, 0.1042, 0.1354, 0.1775, 0.2336, 0.3085, 0.4079, 0.4597, 0.4695, 0.4149, 0.3135, 0.2373, 0.1802, 0.1376, 0.106, 0.08303, 0.06669, 0.4695, 0.4149, 0.3135, 0.2373, 0.1802, 0.1376, 0.106, 0.08303, 0.06669, 0.06113, 0.05738, 0.4892, 0.5187, 0.06304, 0.05938, 0.06304, 0.05938, 0.5187, 0.4892, 0.4425, 0.4252, 0.3747, 0.3416, 0.2835, 0.2586, 0.2149, 0.1962, 0.1635, 0.1495, 0.125, 0.1146, 0.09659, 0.08896, 0.07584, 0.07037, 0.05738, 0.06113, 0.07037, 0.07584, 0.08896, 0.09659, 0.1146, 0.125, 0.1495, 0.1635, 0.1962, 0.2149, 0.2586, 0.2835, 0.3416, 0.3747, 0.4252, 0.4425, 0.5311, 0.5003, 0.4513, 0.4331, 0.3811, 0.3473, 0.2881, 0.2627, 0.2183, 0.1992, 0.166, 0.1518, 0.1271, 0.1166, 0.09837, 0.0907, 0.07758, 0.07214, 0.5311, 0.5003, 0.4513, 0.4331, 0.3811, 0.3473, 0.2881, 0.2627, 0.2183, 0.1992, 0.166, 0.1518, 0.1271, 0.1166, 0.09837, 0.0907, 0.07758, 0.07214, 0.562, 0.5482, 0.5482, 0.562]): _vg.add([_i], _w, 'REPLACE')
_vg = ob_cube.vertex_groups.new(name='Bone.008')
for _i, _w in zip([0, 2, 4, 6, 8, 9, 10, 11, 12, 13, 14, 19, 20, 21, 22, 23, 24, 25, 26, 27, 28, 29, 30, 31, 32, 35, 36, 37, 38, 39, 40, 41, 46, 47, 52, 53, 54, 55, 56, 57, 58, 59, 60, 61, 62, 63, 64, 65, 66, 67, 74, 75, 76, 77, 78, 79, 80, 81, 82, 83, 84, 85, 86, 87, 88, 89, 90, 91, 92, 93, 94, 95, 96, 97, 98, 99, 100, 101, 102, 103, 106, 107, 108, 109, 110, 111, 112, 113, 114, 115, 116, 117, 118, 119, 120, 121, 124, 125, 126, 127], [0.1362, 0.1333, 0.1333, 0.1362, 0.1636, 0.1235, 0.09329, 0.07059, 0.05356, 0.03168, 0.01279, 0.01279, 0.03168, 0.05356, 0.07059, 0.09329, 0.1235, 0.1636, 0.1607, 0.1214, 0.09186, 0.06961, 0.05291, 0.03088, 0.0124, 0.1607, 0.1214, 0.09186, 0.06961, 0.05291, 0.03088, 0.0124, 0.1547, 0.1458, 0.1458, 0.1547, 0.1502, 0.1369, 0.1134, 0.1034, 0.08572, 0.07815, 0.06491, 0.05924, 0.04627, 0.03897, 0.02538, 0.01908, 0.008525, 0.004262, 0.004262, 0.008525, 0.01908, 0.02538, 0.03897, 0.04627, 0.05924, 0.06491, 0.07815, 0.08572, 0.1034, 0.1134, 0.1369, 0.1502, 0.142, 0.1514, 0.1476, 0.1345, 0.1116, 0.1017, 0.08444, 0.07702, 0.06404, 0.05848, 0.04557, 0.03823, 0.02472, 0.01856, 0.008268, 0.004134, 0.142, 0.1514, 0.1476, 0.1345, 0.1116, 0.1017, 0.08444, 0.07702, 0.06404, 0.05848, 0.04557, 0.03823, 0.02472, 0.01856, 0.008268, 0.004134, 0.1327, 0.1368, 0.1368, 0.1327]): _vg.add([_i], _w, 'REPLACE')
_m = ob_cube.modifiers.new('Armature', 'ARMATURE')
_m.object = ob_armature
ob_armature.location = (0.0, 0.0, -0.45)
ob_armature.lineart.crease_threshold = 0.0

# ---- collection membership
col_collection.objects.link(ob_cube)
col_collection.objects.link(ob_armature)

# ---- scene / render settings (as saved in the file)
scene.frame_start = 1; scene.frame_end = 300; scene.frame_set(208)
scene.render.engine = 'BLENDER_EEVEE_NEXT'
scene.render.fps = 60
scene.cycles.use_denoising = False
scene.cycles.samples = 128
scene.cycles.sampling_pattern = 'TABULATED_SOBOL'
scene.cycles.use_adaptive_sampling = False
scene.cycles.use_light_tree = False
scene.view_settings.view_transform = 'Filmic'
bpy.context.view_layer.update()

# ---- added for rendering (the .blend has no active camera and no usable light): camera, sun
cam_auto = bpy.data.cameras.new('AutoCamera')
cam_auto.lens = 50.0
cam_auto.sensor_width = 36.0
cam_auto.clip_end = 1000.0
ob_auto_camera = bpy.data.objects.new('AutoCamera', cam_auto)
scene.collection.objects.link(ob_auto_camera)
ob_auto_camera.location = (1.6025, -1.923, 1.28164)
ob_auto_camera.rotation_euler = (1.09748, -7.21219e-08, 0.694738)
scene.camera = ob_auto_camera
light_auto_sun = bpy.data.lights.new('AutoSun', 'SUN')
light_auto_sun.energy = 3.0
light_auto_sun.angle = 0.0523599
ob_auto_sun = bpy.data.objects.new('AutoSun', light_auto_sun)
scene.collection.objects.link(ob_auto_sun)
ob_auto_sun.rotation_euler = (0.872665, 0.174533, 0.523599)
bpy.context.view_layer.update()
